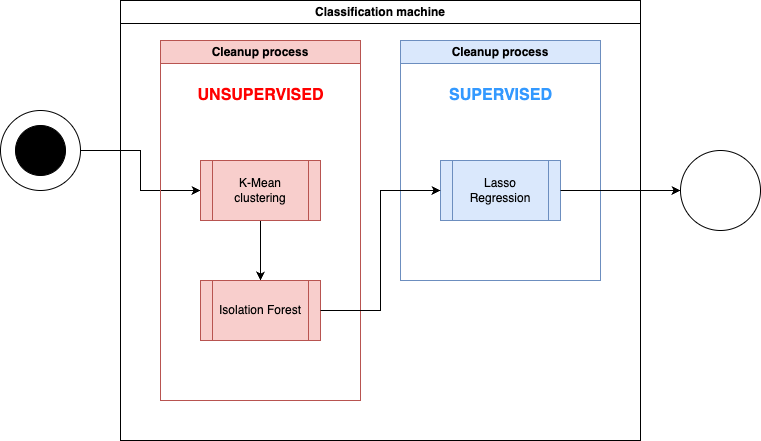

The diagram above was exported from draw.io. Its source (the exported page's mxGraphModel, read from the mxfile embedded in the PNG):
<mxGraphModel dx="1026" dy="772" grid="1" gridSize="10" guides="1" tooltips="1" connect="1" arrows="1" fold="1" page="1" pageScale="1" pageWidth="827" pageHeight="1169" math="0" shadow="0">
  <root>
    <mxCell id="0" />
    <mxCell id="1" parent="0" />
    <mxCell id="KzL0a0fEosMgjLeMPxVS-1" style="edgeStyle=orthogonalEdgeStyle;rounded=0;orthogonalLoop=1;jettySize=auto;html=1;exitX=1;exitY=0.5;exitDx=0;exitDy=0;" edge="1" parent="1" source="KzL0a0fEosMgjLeMPxVS-2" target="KzL0a0fEosMgjLeMPxVS-11">
      <mxGeometry relative="1" as="geometry">
        <mxPoint x="240" y="200" as="targetPoint" />
      </mxGeometry>
    </mxCell>
    <mxCell id="KzL0a0fEosMgjLeMPxVS-2" value="" style="ellipse;whiteSpace=wrap;html=1;aspect=fixed;" vertex="1" parent="1">
      <mxGeometry x="40" y="160" width="80" height="80" as="geometry" />
    </mxCell>
    <mxCell id="KzL0a0fEosMgjLeMPxVS-3" value="" style="ellipse;whiteSpace=wrap;html=1;aspect=fixed;fillColor=#000000;" vertex="1" parent="1">
      <mxGeometry x="55" y="175" width="50" height="50" as="geometry" />
    </mxCell>
    <mxCell id="KzL0a0fEosMgjLeMPxVS-4" value="Classification machine" style="swimlane;whiteSpace=wrap;html=1;" vertex="1" parent="1">
      <mxGeometry x="160" y="50" width="520" height="440" as="geometry" />
    </mxCell>
    <mxCell id="KzL0a0fEosMgjLeMPxVS-9" value="Cleanup process" style="swimlane;whiteSpace=wrap;html=1;fillColor=#f8cecc;strokeColor=#b85450;" vertex="1" parent="KzL0a0fEosMgjLeMPxVS-4">
      <mxGeometry x="40" y="40" width="200" height="360" as="geometry" />
    </mxCell>
    <mxCell id="KzL0a0fEosMgjLeMPxVS-10" style="edgeStyle=orthogonalEdgeStyle;rounded=0;orthogonalLoop=1;jettySize=auto;html=1;exitX=0.5;exitY=1;exitDx=0;exitDy=0;entryX=0.5;entryY=0;entryDx=0;entryDy=0;" edge="1" parent="KzL0a0fEosMgjLeMPxVS-9" source="KzL0a0fEosMgjLeMPxVS-11" target="KzL0a0fEosMgjLeMPxVS-12">
      <mxGeometry relative="1" as="geometry" />
    </mxCell>
    <mxCell id="KzL0a0fEosMgjLeMPxVS-11" value="K-Mean clustering" style="shape=process;whiteSpace=wrap;html=1;backgroundOutline=1;fillColor=#f8cecc;strokeColor=#b85450;" vertex="1" parent="KzL0a0fEosMgjLeMPxVS-9">
      <mxGeometry x="40" y="120" width="120" height="60" as="geometry" />
    </mxCell>
    <mxCell id="KzL0a0fEosMgjLeMPxVS-12" value="Isolation Forest" style="shape=process;whiteSpace=wrap;html=1;backgroundOutline=1;fillColor=#f8cecc;strokeColor=#b85450;" vertex="1" parent="KzL0a0fEosMgjLeMPxVS-9">
      <mxGeometry x="40" y="240" width="120" height="60" as="geometry" />
    </mxCell>
    <mxCell id="KzL0a0fEosMgjLeMPxVS-13" value="&lt;b&gt;&lt;font style=&quot;font-size: 16px;&quot; color=&quot;#ff0000&quot;&gt;UNSUPERVISED&lt;/font&gt;&lt;/b&gt;" style="text;html=1;align=center;verticalAlign=middle;resizable=0;points=[];autosize=1;strokeColor=none;fillColor=none;" vertex="1" parent="KzL0a0fEosMgjLeMPxVS-9">
      <mxGeometry x="25" y="40" width="150" height="30" as="geometry" />
    </mxCell>
    <mxCell id="KzL0a0fEosMgjLeMPxVS-14" value="Cleanup process" style="swimlane;whiteSpace=wrap;html=1;fillColor=#dae8fc;strokeColor=#6c8ebf;" vertex="1" parent="KzL0a0fEosMgjLeMPxVS-4">
      <mxGeometry x="280" y="40" width="200" height="240" as="geometry" />
    </mxCell>
    <mxCell id="KzL0a0fEosMgjLeMPxVS-15" value="Lasso Regression" style="shape=process;whiteSpace=wrap;html=1;backgroundOutline=1;fillColor=#dae8fc;strokeColor=#6c8ebf;" vertex="1" parent="KzL0a0fEosMgjLeMPxVS-14">
      <mxGeometry x="40" y="120" width="120" height="60" as="geometry" />
    </mxCell>
    <mxCell id="KzL0a0fEosMgjLeMPxVS-16" value="&lt;b&gt;&lt;font color=&quot;#3399ff&quot; style=&quot;font-size: 16px;&quot;&gt;SUPERVISED&lt;/font&gt;&lt;/b&gt;" style="text;html=1;align=center;verticalAlign=middle;resizable=0;points=[];autosize=1;strokeColor=none;fillColor=none;" vertex="1" parent="KzL0a0fEosMgjLeMPxVS-14">
      <mxGeometry x="35" y="40" width="130" height="30" as="geometry" />
    </mxCell>
    <mxCell id="KzL0a0fEosMgjLeMPxVS-18" style="edgeStyle=orthogonalEdgeStyle;rounded=0;orthogonalLoop=1;jettySize=auto;html=1;exitX=1;exitY=0.5;exitDx=0;exitDy=0;entryX=0;entryY=0.5;entryDx=0;entryDy=0;" edge="1" parent="KzL0a0fEosMgjLeMPxVS-4" source="KzL0a0fEosMgjLeMPxVS-12" target="KzL0a0fEosMgjLeMPxVS-15">
      <mxGeometry relative="1" as="geometry" />
    </mxCell>
    <mxCell id="KzL0a0fEosMgjLeMPxVS-19" value="" style="ellipse;whiteSpace=wrap;html=1;aspect=fixed;" vertex="1" parent="1">
      <mxGeometry x="720" y="200" width="80" height="80" as="geometry" />
    </mxCell>
    <mxCell id="KzL0a0fEosMgjLeMPxVS-20" style="edgeStyle=orthogonalEdgeStyle;rounded=0;orthogonalLoop=1;jettySize=auto;html=1;exitX=1;exitY=0.5;exitDx=0;exitDy=0;entryX=0;entryY=0.5;entryDx=0;entryDy=0;" edge="1" parent="1" source="KzL0a0fEosMgjLeMPxVS-15" target="KzL0a0fEosMgjLeMPxVS-19">
      <mxGeometry relative="1" as="geometry" />
    </mxCell>
  </root>
</mxGraphModel>